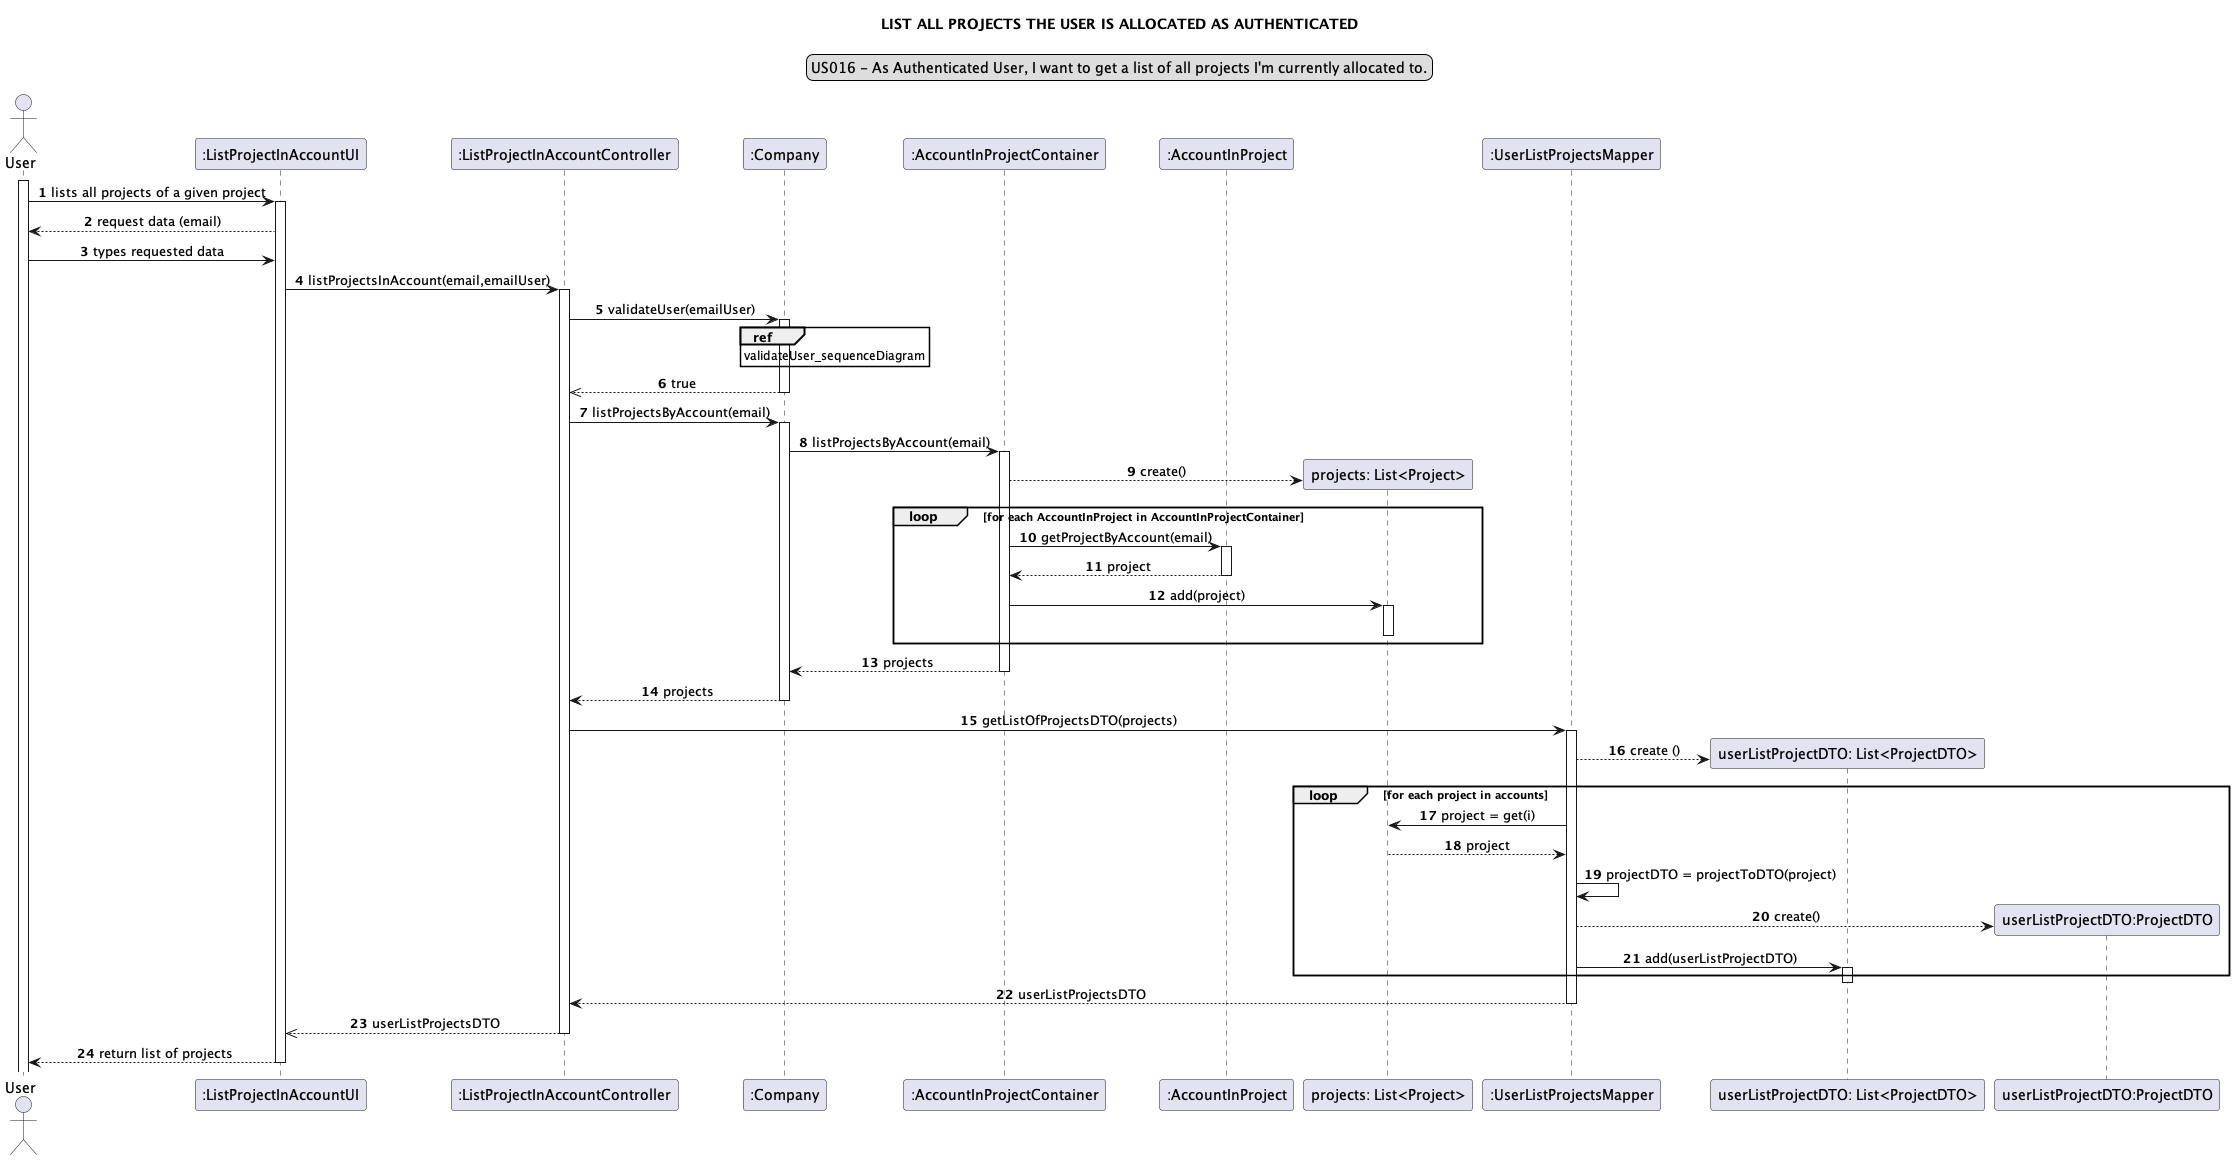

The diagram above was rendered by PlantUML. Its source (embedded in the PNG):
@startuml
skinparam sequenceMessageAlign center
title LIST ALL PROJECTS THE USER IS ALLOCATED AS AUTHENTICATED
legend top
US016 - As Authenticated User, I want to get a list of all projects I'm currently allocated to.
end legend
autonumber
actor User
participant ":ListProjectInAccountUI" as ui
participant ":ListProjectInAccountController" as controller
participant ":Company" as company
participant ":AccountInProjectContainer" as aipc
participant ":AccountInProject" as aip
participant "projects: List<Project>" as list
participant ":UserListProjectsMapper" as pm
participant "userListProjectDTO: List<ProjectDTO>" as listDTO
participant "userListProjectDTO:ProjectDTO" as DTO
activate User
User -> ui: lists all projects of a given project
activate ui
ui --> User: request data (email)
User -> ui: types requested data
ui -> controller: listProjectsInAccount(email,emailUser)
activate controller
controller -> company: validateUser(emailUser)
activate company
ref over company: validateUser_sequenceDiagram
company -->> controller: true
deactivate company
controller -> company: listProjectsByAccount(email)
activate company
company -> aipc: listProjectsByAccount(email)
activate aipc
create list
aipc --> list :create()
loop for each AccountInProject in AccountInProjectContainer
aipc -> aip : getProjectByAccount(email)
activate aip
aip --> aipc : project
deactivate aip
aipc -> list : add(project)
activate list
deactivate list
end loop
aipc --> company : projects
deactivate aipc
company --> controller: projects
deactivate company
controller -> pm: getListOfProjectsDTO(projects)
activate pm
create listDTO
pm --> listDTO: create ()
loop for each project in accounts
pm -> list: project = get(i)
list --> pm: project
pm -> pm: projectDTO = projectToDTO(project)
create DTO
pm --> DTO : create()
pm ->listDTO :add(userListProjectDTO)
activate listDTO
end loop
deactivate listDTO
pm --> controller :userListProjectsDTO
deactivate pm
controller -->> ui: userListProjectsDTO
deactivate controller
ui --> User: return list of projects
deactivate ui
@enduml